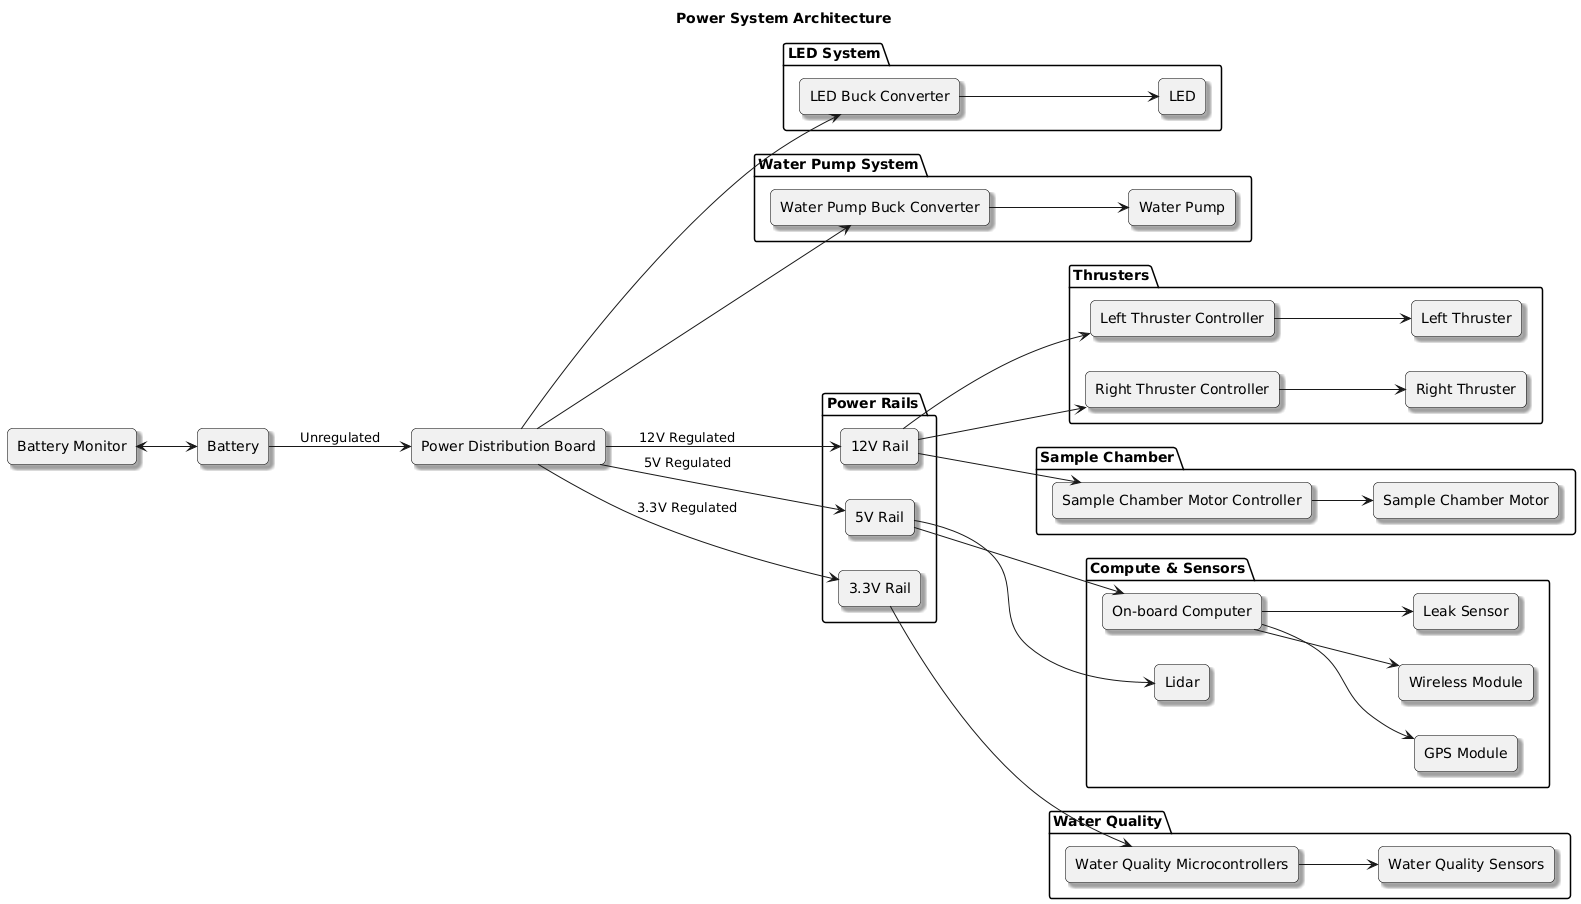

The diagram above was rendered by PlantUML. Its source (embedded in the PNG):
@startuml
title Power System Architecture
skinparam rectangle {
    BorderColor Black
    RoundCorner 10
    Shadowing true
}

left to right direction

rectangle "Battery" as BAT
rectangle "Battery Monitor" as BMON

rectangle "Power Distribution Board" as PDB

package "Power Rails" {
    rectangle "12V Rail" as V12
    rectangle "5V Rail" as V5
    rectangle "3.3V Rail" as V33
}

package "Thrusters" {
    rectangle "Left Thruster Controller" as LTC
    rectangle "Left Thruster" as LT
    rectangle "Right Thruster Controller" as RTC
    rectangle "Right Thruster" as RT
}

package "Sample Chamber" {
    rectangle "Sample Chamber Motor Controller" as SCMC
    rectangle "Sample Chamber Motor" as SCM
}

package "LED System" {
    rectangle "LED Buck Converter" as LEDB
    rectangle "LED" as LED
}

package "Water Pump System" {
    rectangle "Water Pump Buck Converter" as WPB
    rectangle "Water Pump" as WP
}

package "Compute & Sensors" {
    rectangle "On-board Computer" as OBC
    rectangle "GPS Module" as GPS
    rectangle "Wireless Module" as WIFI
    rectangle "Leak Sensor" as LEAK
    rectangle "Lidar" as LIDAR
}

package "Water Quality" {
    rectangle "Water Quality Microcontrollers" as WQMC
    rectangle "Water Quality Sensors" as WQS
}

BAT --> PDB : Unregulated
BMON <--> BAT

PDB --> V12 : 12V Regulated
PDB --> V5 : 5V Regulated
PDB --> V33 : 3.3V Regulated

V12 --> LTC
LTC --> LT
V12 --> RTC
RTC --> RT
V12 --> SCMC
SCMC --> SCM

V5 --> OBC
OBC --> GPS
OBC --> WIFI
OBC --> LEAK
V5 --> LIDAR

V33 --> WQMC
WQMC --> WQS

PDB --> LEDB
LEDB --> LED
PDB --> WPB
WPB --> WP
@enduml